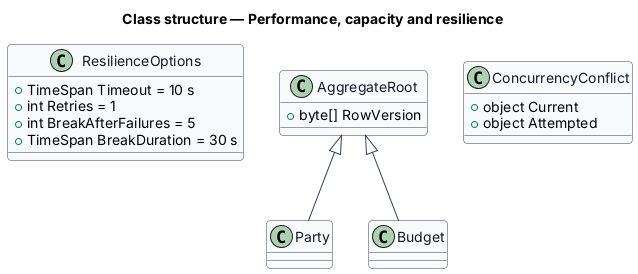

The diagram above was rendered by PlantUML. Its source (embedded in the PNG):
@startuml
skinparam backgroundColor #FFFFFF
skinparam shadowing false
skinparam roundcorner 8
skinparam defaultFontName Arial
skinparam ArrowColor #344054
skinparam class {
  BorderColor #344054
  FontColor #101828
  BackgroundColor #F9FAFB
}
title Class structure — Performance, capacity and resilience

class ResilienceOptions {
  +TimeSpan Timeout = 10 s
  +int Retries = 1
  +int BreakAfterFailures = 5
  +TimeSpan BreakDuration = 30 s
}
class AggregateRoot {
  +byte[] RowVersion
}
class ConcurrencyConflict {
  +object Current
  +object Attempted
}
AggregateRoot <|-- Party
AggregateRoot <|-- Budget
@enduml